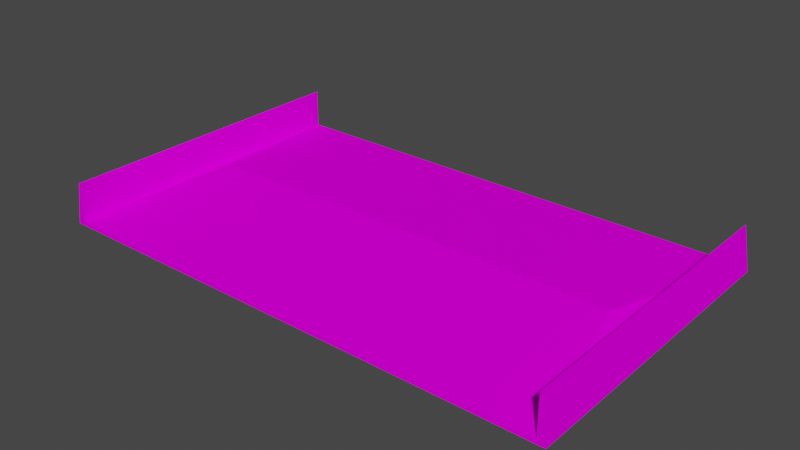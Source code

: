 # Source: sand_wyboj.blend  (saved by Blender 3.3.6; exported with 4.5.12 LTS)
import bpy
from mathutils import Matrix  # noqa: F401  (used for matrix-valued properties, if any)

bpy.ops.wm.read_factory_settings(use_empty=True)
scene = bpy.context.scene
scene.name = 'Scene'

# ---- collections
col_collection = bpy.data.collections.new('Collection'); scene.collection.children.link(col_collection)

# ---- images (referenced by path relative to the original .blend; pixels are not part of the script)
import os
ASSET_DIR = os.environ.get("B2B_ASSET_DIR", "")  # directory of the original .blend (textures are referenced by path, not embedded)
HERE = os.path.dirname(os.path.abspath(__file__))  # packed textures are extracted next to this script under _unpacked/

def load_image(name, relpath, width, height, colorspace="sRGB"):
    """Load a texture the original file referenced (path relative to the .blend, or extracted next to this script)."""
    p = next((c for c in (os.path.join(HERE, relpath), os.path.join(ASSET_DIR, relpath)) if relpath and os.path.exists(c)), "")
    if p:
        img = bpy.data.images.load(p, check_existing=True)
        img.name = name
    else:  # same state as the original file: an image datablock whose file is absent (Cycles renders it pink)
        img = bpy.data.images.new(name, width, height)
        img.source = "FILE"
        img.filepath = "//" + (relpath or name)
    img.colorspace_settings.name = colorspace
    return img
img_trackset00_trk_s4_sandbarr_png = load_image('trackset00_trk_s4_sandbarr.png', 'trackset00_trk_s4_sandbarr.png', 1024, 1024, 'sRGB')
img_trackset00_trk_s0_sandsurface_png = load_image('trackset00_trk_s0_sandsurface.png', 'trackset00_trk_s0_sandsurface.png', 1024, 1024, 'sRGB')

# ---- materials (node trees are filled in below, after node groups)
mat_trackset00_trk_s4_sandbarr = bpy.data.materials.new('trackset00_trk_s4_sandbarr')
mat_trackset00_trk_s4_sandbarr.alpha_threshold = 0.0
mat_trackset00_trk_s4_sandbarr.use_transparent_shadow = False
mat_trackset00_trk_s4_sandbarr.diffuse_color = (1.0, 1.0, 1.0, 1.0)
mat_trackset00_trk_s4_sandbarr.roughness = 0.5
mat_trackset00_trk_s0_sandsurface = bpy.data.materials.new('trackset00_trk_s0_sandsurface')
mat_trackset00_trk_s0_sandsurface.alpha_threshold = 0.0
mat_trackset00_trk_s0_sandsurface.use_transparent_shadow = False
mat_trackset00_trk_s0_sandsurface.diffuse_color = (1.0, 1.0, 1.0, 1.0)
mat_trackset00_trk_s0_sandsurface.roughness = 0.5

# ---- material node trees
mat_trackset00_trk_s4_sandbarr.use_nodes = True; mat_trackset00_trk_s4_sandbarr.node_tree.nodes.clear()
_N = mat_trackset00_trk_s4_sandbarr.node_tree.nodes; _L = mat_trackset00_trk_s4_sandbarr.node_tree.links
n0 = _N.new('ShaderNodeBsdfDiffuse'); n0.name = 'Diffuse BSDF'; n0.location = (0, 0)
n1 = _N.new('ShaderNodeTexImage'); n1.name = 'Image Texture'; n1.location = (0, 0)
n1.image = img_trackset00_trk_s4_sandbarr_png
n2 = _N.new('ShaderNodeOutputMaterial'); n2.name = 'Material Output'; n2.location = (0, 0)
_L.new(n0.outputs[0], n2.inputs[0])
_L.new(n1.outputs[0], n0.inputs[0])
n2.is_active_output = True
mat_trackset00_trk_s0_sandsurface.use_nodes = True; mat_trackset00_trk_s0_sandsurface.node_tree.nodes.clear()
_N = mat_trackset00_trk_s0_sandsurface.node_tree.nodes; _L = mat_trackset00_trk_s0_sandsurface.node_tree.links
n0 = _N.new('ShaderNodeBsdfDiffuse'); n0.name = 'Diffuse BSDF'; n0.location = (0, 0)
n1 = _N.new('ShaderNodeTexImage'); n1.name = 'Image Texture'; n1.location = (0, 0)
n1.image = img_trackset00_trk_s0_sandsurface_png
n2 = _N.new('ShaderNodeOutputMaterial'); n2.name = 'Material Output'; n2.location = (0, 0)
_L.new(n0.outputs[0], n2.inputs[0])
_L.new(n1.outputs[0], n0.inputs[0])
n2.is_active_output = True

# ---- world
world_world = bpy.data.worlds.new('World'); scene.world = world_world
world_world.use_nodes = True; world_world.node_tree.nodes.clear()
_N = world_world.node_tree.nodes; _L = world_world.node_tree.links
n0 = _N.new('ShaderNodeOutputWorld'); n0.name = 'World Output'; n0.location = (300, 300)
n1 = _N.new('ShaderNodeBackground'); n1.name = 'Background'; n1.location = (10, 300)
n1.inputs[0].default_value = (0.05088, 0.05088, 0.05088, 1.0)
_L.new(n1.outputs[0], n0.inputs[0])
n0.is_active_output = True
world_world.color = (0.05088, 0.05088, 0.05088)
world_world.use_sun_shadow = False
world_world.sun_shadow_jitter_overblur = 0.0

# ---- meshes
me_track7_pmd0_mesh_003 = bpy.data.meshes.new('TRACK7.PMD0.mesh.003')
me_track7_pmd0_mesh_003.from_pydata([(16.53, 9.953, 1.991e-05), (16.5, -0.0467, 1.991e-05), (16.0, -0.04531, 2.75), (16.03, 9.955, 2.75), (-13.71, -9.961, 0.25), (-16.53, -9.953, 1.991e-05), (-16.03, -9.955, 2.75), (13.65, -10.04, 0.25), (-16.03, -9.955, 0.25), (15.97, -10.05, 2.75), (16.47, -10.05, 1.991e-05), (16.0, -0.04531, 0.25), (16.03, 9.955, 0.25), (-15.97, 10.05, 0.25), (-16.0, 0.04543, 0.25), (-16.0, 0.04543, 2.75), (-15.97, 10.05, 2.75), (-16.5, 0.04682, 1.991e-05), (-16.47, 10.05, 1.991e-05), (15.97, -10.05, 0.25), (13.71, 9.961, 0.25), (13.68, -0.03874, 1.107), (-13.68, 0.0388, 1.107), (-13.65, 10.04, 0.25)], [], [(0, 3, 2, 1), (3, 12, 11, 2), (13, 16, 15, 14), (16, 18, 17, 15), (1, 2, 9, 10), (2, 11, 19, 9), (14, 15, 6, 8), (15, 17, 5, 6), (20, 23, 22, 21), (21, 22, 4, 7), (22, 13, 14), (23, 13, 22), (12, 21, 11), (19, 21, 7), (22, 8, 4), (12, 20, 21), (22, 14, 8), (11, 21, 19), (18, 0, 10, 5), (6, 5, 8), (19, 7, 4, 8, 5, 10), (3, 0, 12), (12, 0, 18, 13, 23, 20), (16, 13, 18), (10, 9, 19)])
me_track7_pmd0_mesh_003.polygons.foreach_set('material_index', [0, 0, 0, 0, 0, 0, 0, 0, 1, 1, 1, 1, 1, 1, 1, 1, 1, 1, 0, 0, 1, 0, 1, 0, 0])
_uv = me_track7_pmd0_mesh_003.uv_layers.new(name='UVMap')
_uv.uv.foreach_set('vector', [0.7957, 0.0, 0.0, 0.0, 0.0, 2.0, 0.7957, 2.0, 0.0, 0.0, 0.4735, 0.0, 0.4735, 2.0, 0.0, 2.0, 0.4735, 0.0, 0.0, 0.0, 0.0, 2.0, 0.4735, 2.0, 0.0, 0.0, 0.7957, 0.0, 0.7957, 2.0, 0.0, 2.0, 0.7957, 0.0, 0.0, 0.0, 0.0, 2.0, 0.7957, 2.0, 0.0, 0.0, 0.4735, 0.0, 0.4735, 2.0, 0.0, 2.0, 0.4735, 0.0, 0.0, 0.0, 0.0, 2.0, 0.4735, 2.0, 0.0, 0.0, 0.7957, 0.0, 0.7957, 2.0, 0.0, 2.0, 0.0, 0.0, 1.0, 0.0, 1.0, 1.0, 0.0, 1.0, 0.0, 0.0, 1.0, 0.0, 1.0, 1.0, 0.0, 1.0, 0.9798, 2.0, 0.4756, 0.0, 0.4756, 2.0, 0.9798, 0.0, 0.4756, 0.0, 0.9798, 2.0, 0.4756, 0.0, 0.9798, 2.0, 0.4756, 2.0, 0.4756, 2.0, 0.9798, 0.0, 0.9798, 2.0, 0.9798, 0.0, 0.4756, 2.0, 0.9798, 2.0, 0.4756, 0.0, 0.9798, 0.0, 0.9798, 2.0, 0.9798, 0.0, 0.4756, 0.0, 0.4756, 2.0, 0.4756, 0.0, 0.9798, 0.0, 0.4756, 2.0, 0.0, 0.0, 0.0, 0.0, 0.0, 0.0, 0.0, 0.0, 0.0, 2.0, 0.7957, 2.0, 0.4735, 2.0, 0.4756, 2.0, 0.0, 1.0, 0.9798, 2.0, 0.4735, 2.0, 0.0, 0.0, 0.0, 0.0, 0.0, 0.0, 0.7957, 0.0, 0.4735, 0.0, 0.4735, 0.0, 0.7957, 0.0, 0.0, 0.0, 0.4756, 0.0, 0.9798, 0.0, 0.0, 0.0, 0.0, 0.0, 0.4735, 0.0, 0.0, 0.0, 0.0, 0.0, 0.0, 2.0, 0.4756, 2.0])
me_track7_pmd0_mesh_003.materials.append(mat_trackset00_trk_s4_sandbarr)
me_track7_pmd0_mesh_003.materials.append(mat_trackset00_trk_s0_sandsurface)
me_track7_pmd0_mesh_003.use_remesh_preserve_volume = False
me_track7_pmd0_mesh_003.use_remesh_preserve_attributes = False
me_track7_pmd0_mesh_003.use_mirror_vertex_groups = False
me_track7_pmd0_mesh_003.update()

# ---- objects
ob_main = bpy.data.objects.new('main', me_track7_pmd0_mesh_003)
ob_w = bpy.data.objects.new('w', None)
ob_w2 = bpy.data.objects.new('w2', None)
ob_empty_002 = bpy.data.objects.new('Empty.002', None)
ob_empty_003 = bpy.data.objects.new('Empty.003', None)
ob_empty_004 = bpy.data.objects.new('Empty.004', None)
ob_empty_005 = bpy.data.objects.new('Empty.005', None)
ob_empty_006 = bpy.data.objects.new('Empty.006', None)
ob_empty_007 = bpy.data.objects.new('Empty.007', None)

# ---- transforms, parenting, visibility, modifiers, constraints
ob_main.location = (0.0, 0.0, 0.0)
ob_main.lineart.crease_threshold = 0.0
ob_w.location = (-0.02837, -10.0, 1.991e-05)
ob_w2.location = (0.02835, 10.0, 1.991e-05)
ob_empty_002.parent = ob_empty_006
ob_empty_002.location = (-16.03, -9.748, 0.25)
ob_empty_003.parent = ob_empty_006
ob_empty_003.location = (-15.97, 9.52, 0.25)
ob_empty_004.parent = ob_empty_007
ob_empty_004.location = (15.97, -9.806, 0.25)
ob_empty_005.parent = ob_empty_007
ob_empty_005.location = (16.03, 9.51, 0.25)
ob_empty_006.parent = ob_w
ob_empty_006.matrix_parent_inverse = Matrix(((1.0, -0.0, 0.0, 0.02837), (-0.0, 1.0, -0.0, 10.0), (-0.0, 0.0, 1.0, -1.991e-05), (-0.0, 0.0, -0.0, 1.0)))
ob_empty_006.location = (0.0, 0.0, 0.0)
ob_empty_007.parent = ob_w
ob_empty_007.matrix_parent_inverse = Matrix(((1.0, -0.0, 0.0, 0.02837), (-0.0, 1.0, -0.0, 10.0), (-0.0, 0.0, 1.0, -1.991e-05), (-0.0, 0.0, -0.0, 1.0)))
ob_empty_007.location = (0.0, 0.0, 0.0)

# ---- collection membership
col_collection.objects.link(ob_main)
col_collection.objects.link(ob_w)
col_collection.objects.link(ob_w2)
col_collection.objects.link(ob_empty_002)
col_collection.objects.link(ob_empty_003)
col_collection.objects.link(ob_empty_004)
col_collection.objects.link(ob_empty_005)
col_collection.objects.link(ob_empty_006)
col_collection.objects.link(ob_empty_007)

# ---- scene / render settings (as saved in the file)
scene.frame_start = 1; scene.frame_end = 250; scene.frame_set(1)
scene.render.engine = 'BLENDER_EEVEE_NEXT'
scene.cycles.sampling_pattern = 'TABULATED_SOBOL'
scene.cycles.use_light_tree = False
scene.view_settings.view_transform = 'Filmic'
bpy.context.view_layer.update()

# ---- added for rendering (the .blend has no active camera and no usable light): camera, sun
cam_auto = bpy.data.cameras.new('AutoCamera')
cam_auto.lens = 50.0
cam_auto.sensor_width = 36.0
cam_auto.clip_end = 1000.0
ob_auto_camera = bpy.data.objects.new('AutoCamera', cam_auto)
scene.collection.objects.link(ob_auto_camera)
ob_auto_camera.location = (35.8821, -43.0585, 30.0807)
ob_auto_camera.rotation_euler = (1.09748, -7.21219e-08, 0.694738)
scene.camera = ob_auto_camera
light_auto_sun = bpy.data.lights.new('AutoSun', 'SUN')
light_auto_sun.energy = 3.0
light_auto_sun.angle = 0.0523599
ob_auto_sun = bpy.data.objects.new('AutoSun', light_auto_sun)
scene.collection.objects.link(ob_auto_sun)
ob_auto_sun.rotation_euler = (0.872665, 0.174533, 0.523599)
bpy.context.view_layer.update()
